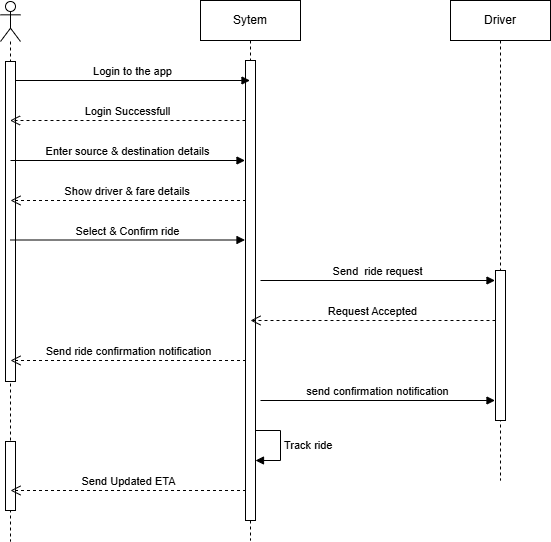

The diagram above was exported from draw.io. Its source (the exported page's mxGraphModel, read from the mxfile embedded in the PNG):
<mxGraphModel dx="1094" dy="605" grid="1" gridSize="10" guides="1" tooltips="1" connect="1" arrows="1" fold="1" page="1" pageScale="1" pageWidth="850" pageHeight="1100" background="#ffffff" math="0" shadow="0">
  <root>
    <mxCell id="0" />
    <mxCell id="1" parent="0" />
    <mxCell id="GJV0GRAp6Y1mu49ZLMcn-2" parent="1" style="shape=umlLifeline;perimeter=lifelinePerimeter;whiteSpace=wrap;html=1;container=1;dropTarget=0;collapsible=0;recursiveResize=0;outlineConnect=0;portConstraint=eastwest;newEdgeStyle={&quot;curved&quot;:0,&quot;rounded&quot;:0};participant=umlActor;" value="" vertex="1">
      <mxGeometry height="540" width="20" x="120" y="81" as="geometry" />
    </mxCell>
    <mxCell id="GJV0GRAp6Y1mu49ZLMcn-8" parent="GJV0GRAp6Y1mu49ZLMcn-2" style="html=1;points=[[0,0,0,0,5],[0,1,0,0,-5],[1,0,0,0,5],[1,1,0,0,-5]];perimeter=orthogonalPerimeter;outlineConnect=0;targetShapes=umlLifeline;portConstraint=eastwest;newEdgeStyle={&quot;curved&quot;:0,&quot;rounded&quot;:0};" value="" vertex="1">
      <mxGeometry height="320" width="10" x="5" y="60" as="geometry" />
    </mxCell>
    <mxCell id="GJV0GRAp6Y1mu49ZLMcn-23" parent="GJV0GRAp6Y1mu49ZLMcn-2" style="html=1;points=[[0,0,0,0,5],[0,1,0,0,-5],[1,0,0,0,5],[1,1,0,0,-5]];perimeter=orthogonalPerimeter;outlineConnect=0;targetShapes=umlLifeline;portConstraint=eastwest;newEdgeStyle={&quot;curved&quot;:0,&quot;rounded&quot;:0};" value="" vertex="1">
      <mxGeometry height="69" width="10" x="5" y="440" as="geometry" />
    </mxCell>
    <mxCell id="GJV0GRAp6Y1mu49ZLMcn-4" parent="1" style="shape=umlLifeline;perimeter=lifelinePerimeter;whiteSpace=wrap;html=1;container=1;dropTarget=0;collapsible=0;recursiveResize=0;outlineConnect=0;portConstraint=eastwest;newEdgeStyle={&quot;curved&quot;:0,&quot;rounded&quot;:0};" value="Sytem" vertex="1">
      <mxGeometry height="540" width="100" x="320" y="80" as="geometry" />
    </mxCell>
    <mxCell id="GJV0GRAp6Y1mu49ZLMcn-9" parent="GJV0GRAp6Y1mu49ZLMcn-4" style="html=1;points=[[0,0,0,0,5],[0,1,0,0,-5],[1,0,0,0,5],[1,1,0,0,-5]];perimeter=orthogonalPerimeter;outlineConnect=0;targetShapes=umlLifeline;portConstraint=eastwest;newEdgeStyle={&quot;curved&quot;:0,&quot;rounded&quot;:0};" value="" vertex="1">
      <mxGeometry height="460" width="10" x="45" y="60" as="geometry" />
    </mxCell>
    <mxCell id="GJV0GRAp6Y1mu49ZLMcn-5" parent="1" style="shape=umlLifeline;perimeter=lifelinePerimeter;whiteSpace=wrap;html=1;container=1;dropTarget=0;collapsible=0;recursiveResize=0;outlineConnect=0;portConstraint=eastwest;newEdgeStyle={&quot;curved&quot;:0,&quot;rounded&quot;:0};" value="Driver" vertex="1">
      <mxGeometry height="480" width="100" x="570" y="80" as="geometry" />
    </mxCell>
    <mxCell id="GJV0GRAp6Y1mu49ZLMcn-16" parent="GJV0GRAp6Y1mu49ZLMcn-5" style="html=1;points=[[0,0,0,0,5],[0,1,0,0,-5],[1,0,0,0,5],[1,1,0,0,-5]];perimeter=orthogonalPerimeter;outlineConnect=0;targetShapes=umlLifeline;portConstraint=eastwest;newEdgeStyle={&quot;curved&quot;:0,&quot;rounded&quot;:0};" value="" vertex="1">
      <mxGeometry height="150" width="10" x="45" y="270" as="geometry" />
    </mxCell>
    <mxCell id="GJV0GRAp6Y1mu49ZLMcn-10" edge="1" parent="1" style="html=1;verticalAlign=bottom;endArrow=block;curved=0;rounded=0;" value="Login to the app">
      <mxGeometry relative="1" width="80" as="geometry">
        <mxPoint x="135" y="160" as="sourcePoint" />
        <mxPoint x="369.5" y="160" as="targetPoint" />
      </mxGeometry>
    </mxCell>
    <mxCell id="GJV0GRAp6Y1mu49ZLMcn-11" edge="1" parent="1" style="html=1;verticalAlign=bottom;endArrow=open;dashed=1;endSize=8;curved=0;rounded=0;" value="Login Successfull">
      <mxGeometry relative="1" as="geometry">
        <mxPoint x="365" y="200" as="sourcePoint" />
        <mxPoint x="129.5" y="200" as="targetPoint" />
      </mxGeometry>
    </mxCell>
    <mxCell id="GJV0GRAp6Y1mu49ZLMcn-13" edge="1" parent="1" style="html=1;verticalAlign=bottom;endArrow=block;curved=0;rounded=0;" value="Enter source &amp;amp; destination details">
      <mxGeometry relative="1" width="80" as="geometry">
        <mxPoint x="130" y="240" as="sourcePoint" />
        <mxPoint x="364.5" y="240" as="targetPoint" />
      </mxGeometry>
    </mxCell>
    <mxCell id="GJV0GRAp6Y1mu49ZLMcn-14" edge="1" parent="1" style="html=1;verticalAlign=bottom;endArrow=open;dashed=1;endSize=8;curved=0;rounded=0;" value="Show driver &amp;amp; fare details&amp;nbsp;">
      <mxGeometry relative="1" as="geometry">
        <mxPoint x="365.5" y="280" as="sourcePoint" />
        <mxPoint x="130" y="280" as="targetPoint" />
      </mxGeometry>
    </mxCell>
    <mxCell id="GJV0GRAp6Y1mu49ZLMcn-15" edge="1" parent="1" style="html=1;verticalAlign=bottom;endArrow=block;curved=0;rounded=0;" value="Send&amp;nbsp; ride request">
      <mxGeometry relative="1" width="80" as="geometry">
        <mxPoint x="380" y="360" as="sourcePoint" />
        <mxPoint x="614.5" y="360" as="targetPoint" />
      </mxGeometry>
    </mxCell>
    <mxCell id="GJV0GRAp6Y1mu49ZLMcn-17" edge="1" parent="1" style="html=1;verticalAlign=bottom;endArrow=block;curved=0;rounded=0;" value="Select &amp;amp; Confirm ride">
      <mxGeometry relative="1" width="80" as="geometry">
        <mxPoint x="130" y="319.5" as="sourcePoint" />
        <mxPoint x="364.5" y="319.5" as="targetPoint" />
      </mxGeometry>
    </mxCell>
    <mxCell id="GJV0GRAp6Y1mu49ZLMcn-18" edge="1" parent="1" source="GJV0GRAp6Y1mu49ZLMcn-16" style="html=1;verticalAlign=bottom;endArrow=open;dashed=1;endSize=8;curved=0;rounded=0;" value="Request Accepted">
      <mxGeometry relative="1" as="geometry">
        <mxPoint x="605.5" y="400" as="sourcePoint" />
        <mxPoint x="370" y="400" as="targetPoint" />
      </mxGeometry>
    </mxCell>
    <mxCell id="GJV0GRAp6Y1mu49ZLMcn-19" edge="1" parent="1" style="html=1;verticalAlign=bottom;endArrow=open;dashed=1;endSize=8;curved=0;rounded=0;" value="Send ride confirmation notification">
      <mxGeometry relative="1" as="geometry">
        <mxPoint x="365.5" y="440" as="sourcePoint" />
        <mxPoint x="130" y="440" as="targetPoint" />
      </mxGeometry>
    </mxCell>
    <mxCell id="GJV0GRAp6Y1mu49ZLMcn-20" edge="1" parent="1" style="html=1;verticalAlign=bottom;endArrow=block;curved=0;rounded=0;" value="send confirmation notification">
      <mxGeometry relative="1" width="80" as="geometry">
        <mxPoint x="380" y="480" as="sourcePoint" />
        <mxPoint x="614.5" y="480" as="targetPoint" />
      </mxGeometry>
    </mxCell>
    <mxCell id="GJV0GRAp6Y1mu49ZLMcn-22" edge="1" parent="1" style="html=1;align=left;spacingLeft=2;endArrow=block;rounded=0;edgeStyle=orthogonalEdgeStyle;curved=0;rounded=0;" value="Track ride">
      <mxGeometry relative="1" as="geometry">
        <Array as="points">
          <mxPoint x="400" y="540" />
        </Array>
        <mxPoint x="375" y="510" as="sourcePoint" />
        <mxPoint x="375" y="540" as="targetPoint" />
      </mxGeometry>
    </mxCell>
    <mxCell id="GJV0GRAp6Y1mu49ZLMcn-24" edge="1" parent="1" style="html=1;verticalAlign=bottom;endArrow=open;dashed=1;endSize=8;curved=0;rounded=0;" value="Send Updated ETA">
      <mxGeometry relative="1" as="geometry">
        <mxPoint x="365.5" y="570" as="sourcePoint" />
        <mxPoint x="130" y="570" as="targetPoint" />
      </mxGeometry>
    </mxCell>
  </root>
</mxGraphModel>